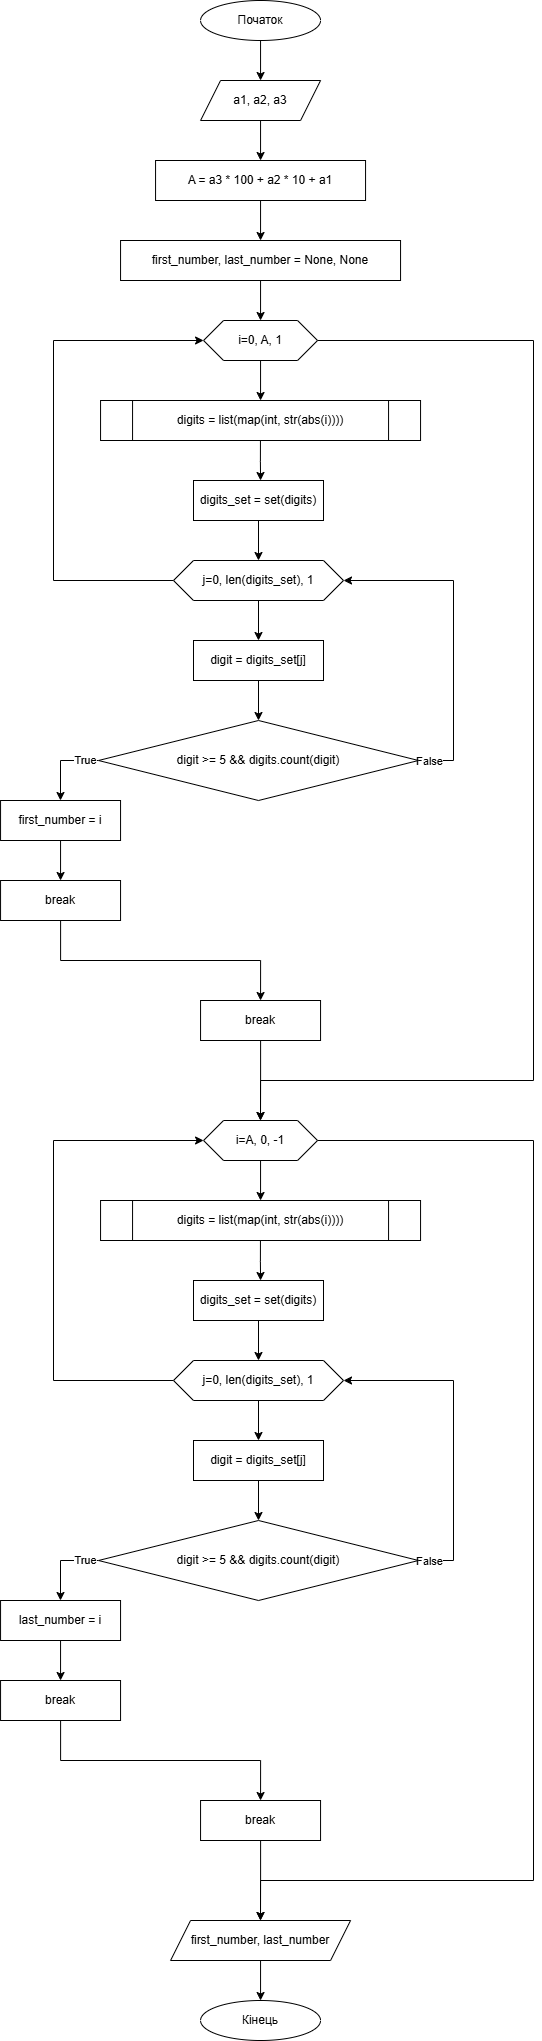

The diagram above was exported from draw.io. Its source (the exported page's mxGraphModel, read from the mxfile embedded in the PNG):
<mxGraphModel dx="2066" dy="1103" grid="1" gridSize="10" guides="1" tooltips="1" connect="1" arrows="1" fold="1" page="1" pageScale="1" pageWidth="827" pageHeight="1169" math="0" shadow="0">
  <root>
    <mxCell id="0" />
    <mxCell id="1" parent="0" />
    <mxCell id="xYC62cdpEi7ZWF7ELGb--1" style="edgeStyle=orthogonalEdgeStyle;rounded=0;orthogonalLoop=1;jettySize=auto;html=1;exitX=0.5;exitY=1;exitDx=0;exitDy=0;entryX=0.5;entryY=0;entryDx=0;entryDy=0;" edge="1" parent="1" source="xYC62cdpEi7ZWF7ELGb--2" target="xYC62cdpEi7ZWF7ELGb--4">
      <mxGeometry relative="1" as="geometry" />
    </mxCell>
    <mxCell id="xYC62cdpEi7ZWF7ELGb--2" value="Початок" style="ellipse;whiteSpace=wrap;html=1;" vertex="1" parent="1">
      <mxGeometry x="387.05999999999995" width="120" height="40" as="geometry" />
    </mxCell>
    <mxCell id="xYC62cdpEi7ZWF7ELGb--3" style="edgeStyle=orthogonalEdgeStyle;rounded=0;orthogonalLoop=1;jettySize=auto;html=1;entryX=0.5;entryY=0;entryDx=0;entryDy=0;" edge="1" parent="1" source="xYC62cdpEi7ZWF7ELGb--4" target="xYC62cdpEi7ZWF7ELGb--11">
      <mxGeometry relative="1" as="geometry" />
    </mxCell>
    <mxCell id="xYC62cdpEi7ZWF7ELGb--4" value="a1, a2, a3" style="shape=parallelogram;perimeter=parallelogramPerimeter;whiteSpace=wrap;html=1;fixedSize=1;" vertex="1" parent="1">
      <mxGeometry x="387.05999999999995" y="80" width="120" height="40" as="geometry" />
    </mxCell>
    <mxCell id="xYC62cdpEi7ZWF7ELGb--5" style="edgeStyle=orthogonalEdgeStyle;rounded=0;orthogonalLoop=1;jettySize=auto;html=1;exitX=0.5;exitY=1;exitDx=0;exitDy=0;entryX=0.5;entryY=0;entryDx=0;entryDy=0;" edge="1" parent="1" source="xYC62cdpEi7ZWF7ELGb--6" target="xYC62cdpEi7ZWF7ELGb--9">
      <mxGeometry relative="1" as="geometry" />
    </mxCell>
    <mxCell id="xYC62cdpEi7ZWF7ELGb--6" value="first_number, last_number = None, None" style="rounded=0;whiteSpace=wrap;html=1;" vertex="1" parent="1">
      <mxGeometry x="307.05999999999995" y="240" width="280" height="40" as="geometry" />
    </mxCell>
    <mxCell id="xYC62cdpEi7ZWF7ELGb--7" style="edgeStyle=orthogonalEdgeStyle;rounded=0;orthogonalLoop=1;jettySize=auto;html=1;" edge="1" parent="1" source="xYC62cdpEi7ZWF7ELGb--9">
      <mxGeometry relative="1" as="geometry">
        <mxPoint x="447.0600000000002" y="400" as="targetPoint" />
      </mxGeometry>
    </mxCell>
    <mxCell id="cdCjZg288SyxFPS54otw-5" style="edgeStyle=orthogonalEdgeStyle;rounded=0;orthogonalLoop=1;jettySize=auto;html=1;" edge="1" parent="1" source="xYC62cdpEi7ZWF7ELGb--9">
      <mxGeometry relative="1" as="geometry">
        <mxPoint x="447" y="1120" as="targetPoint" />
        <Array as="points">
          <mxPoint x="720" y="340" />
          <mxPoint x="720" y="1080" />
          <mxPoint x="447" y="1080" />
        </Array>
      </mxGeometry>
    </mxCell>
    <mxCell id="xYC62cdpEi7ZWF7ELGb--9" value="i=0, A, 1" style="shape=hexagon;perimeter=hexagonPerimeter2;whiteSpace=wrap;html=1;fixedSize=1;" vertex="1" parent="1">
      <mxGeometry x="390.05999999999995" y="320" width="114" height="40" as="geometry" />
    </mxCell>
    <mxCell id="xYC62cdpEi7ZWF7ELGb--10" style="edgeStyle=orthogonalEdgeStyle;rounded=0;orthogonalLoop=1;jettySize=auto;html=1;entryX=0.5;entryY=0;entryDx=0;entryDy=0;" edge="1" parent="1" source="xYC62cdpEi7ZWF7ELGb--11" target="xYC62cdpEi7ZWF7ELGb--6">
      <mxGeometry relative="1" as="geometry" />
    </mxCell>
    <mxCell id="xYC62cdpEi7ZWF7ELGb--11" value="A = a3 * 100 + a2 * 10 + a1" style="rounded=0;whiteSpace=wrap;html=1;" vertex="1" parent="1">
      <mxGeometry x="342.05999999999995" y="160" width="210" height="40" as="geometry" />
    </mxCell>
    <mxCell id="xYC62cdpEi7ZWF7ELGb--14" style="edgeStyle=orthogonalEdgeStyle;rounded=0;orthogonalLoop=1;jettySize=auto;html=1;entryX=1;entryY=0.5;entryDx=0;entryDy=0;" edge="1" parent="1" source="xYC62cdpEi7ZWF7ELGb--46" target="xYC62cdpEi7ZWF7ELGb--44">
      <mxGeometry relative="1" as="geometry">
        <mxPoint x="550" y="650" as="targetPoint" />
        <Array as="points">
          <mxPoint x="640" y="760" />
          <mxPoint x="640" y="580" />
        </Array>
        <mxPoint x="547" y="710" as="sourcePoint" />
      </mxGeometry>
    </mxCell>
    <mxCell id="xYC62cdpEi7ZWF7ELGb--52" value="False" style="edgeLabel;html=1;align=center;verticalAlign=middle;resizable=0;points=[];" vertex="1" connectable="0" parent="xYC62cdpEi7ZWF7ELGb--14">
      <mxGeometry x="-0.96" y="-4" relative="1" as="geometry">
        <mxPoint x="3" y="-4" as="offset" />
      </mxGeometry>
    </mxCell>
    <mxCell id="xYC62cdpEi7ZWF7ELGb--40" style="edgeStyle=orthogonalEdgeStyle;rounded=0;orthogonalLoop=1;jettySize=auto;html=1;exitX=0.5;exitY=1;exitDx=0;exitDy=0;entryX=0.5;entryY=0;entryDx=0;entryDy=0;" edge="1" parent="1">
      <mxGeometry relative="1" as="geometry">
        <mxPoint x="446.94000000000005" y="440" as="sourcePoint" />
        <mxPoint x="447.05999999999995" y="480" as="targetPoint" />
      </mxGeometry>
    </mxCell>
    <mxCell id="xYC62cdpEi7ZWF7ELGb--42" value="digits = list(map(int, str(abs(i)))) " style="shape=process;whiteSpace=wrap;html=1;backgroundOutline=1;" vertex="1" parent="1">
      <mxGeometry x="287.05999999999995" y="400" width="320" height="40" as="geometry" />
    </mxCell>
    <mxCell id="xYC62cdpEi7ZWF7ELGb--50" style="edgeStyle=orthogonalEdgeStyle;rounded=0;orthogonalLoop=1;jettySize=auto;html=1;entryX=0.5;entryY=0;entryDx=0;entryDy=0;" edge="1" parent="1" source="xYC62cdpEi7ZWF7ELGb--44" target="xYC62cdpEi7ZWF7ELGb--49">
      <mxGeometry relative="1" as="geometry" />
    </mxCell>
    <mxCell id="cdCjZg288SyxFPS54otw-4" style="edgeStyle=orthogonalEdgeStyle;rounded=0;orthogonalLoop=1;jettySize=auto;html=1;entryX=0;entryY=0.5;entryDx=0;entryDy=0;" edge="1" parent="1" source="xYC62cdpEi7ZWF7ELGb--44" target="xYC62cdpEi7ZWF7ELGb--9">
      <mxGeometry relative="1" as="geometry">
        <mxPoint x="380" y="330" as="targetPoint" />
        <Array as="points">
          <mxPoint x="240" y="580" />
          <mxPoint x="240" y="340" />
        </Array>
      </mxGeometry>
    </mxCell>
    <mxCell id="xYC62cdpEi7ZWF7ELGb--44" value="j=0, len(digits_set), 1" style="shape=hexagon;perimeter=hexagonPerimeter2;whiteSpace=wrap;html=1;fixedSize=1;" vertex="1" parent="1">
      <mxGeometry x="360" y="560" width="170" height="40" as="geometry" />
    </mxCell>
    <mxCell id="xYC62cdpEi7ZWF7ELGb--56" style="edgeStyle=orthogonalEdgeStyle;rounded=0;orthogonalLoop=1;jettySize=auto;html=1;" edge="1" parent="1" source="xYC62cdpEi7ZWF7ELGb--46" target="xYC62cdpEi7ZWF7ELGb--55">
      <mxGeometry relative="1" as="geometry">
        <Array as="points">
          <mxPoint x="247" y="760" />
        </Array>
      </mxGeometry>
    </mxCell>
    <mxCell id="xYC62cdpEi7ZWF7ELGb--58" value="True" style="edgeLabel;html=1;align=center;verticalAlign=middle;resizable=0;points=[];" vertex="1" connectable="0" parent="xYC62cdpEi7ZWF7ELGb--56">
      <mxGeometry x="-0.6309" y="-1" relative="1" as="geometry">
        <mxPoint as="offset" />
      </mxGeometry>
    </mxCell>
    <mxCell id="xYC62cdpEi7ZWF7ELGb--46" value="digit &amp;gt;= 5 &amp;amp;&amp;amp; digits.count(digit)" style="rhombus;whiteSpace=wrap;html=1;" vertex="1" parent="1">
      <mxGeometry x="285" y="720" width="320" height="80" as="geometry" />
    </mxCell>
    <mxCell id="xYC62cdpEi7ZWF7ELGb--48" style="edgeStyle=orthogonalEdgeStyle;rounded=0;orthogonalLoop=1;jettySize=auto;html=1;entryX=0.5;entryY=0;entryDx=0;entryDy=0;" edge="1" parent="1" source="xYC62cdpEi7ZWF7ELGb--47" target="xYC62cdpEi7ZWF7ELGb--44">
      <mxGeometry relative="1" as="geometry">
        <mxPoint x="444.05999999999995" y="550" as="targetPoint" />
      </mxGeometry>
    </mxCell>
    <mxCell id="xYC62cdpEi7ZWF7ELGb--47" value="digits_set = set(digits)" style="rounded=0;whiteSpace=wrap;html=1;" vertex="1" parent="1">
      <mxGeometry x="380" y="480" width="130" height="40" as="geometry" />
    </mxCell>
    <mxCell id="xYC62cdpEi7ZWF7ELGb--51" style="edgeStyle=orthogonalEdgeStyle;rounded=0;orthogonalLoop=1;jettySize=auto;html=1;entryX=0.5;entryY=0;entryDx=0;entryDy=0;" edge="1" parent="1" source="xYC62cdpEi7ZWF7ELGb--49" target="xYC62cdpEi7ZWF7ELGb--46">
      <mxGeometry relative="1" as="geometry" />
    </mxCell>
    <mxCell id="xYC62cdpEi7ZWF7ELGb--49" value="digit = digits_set[j]" style="rounded=0;whiteSpace=wrap;html=1;" vertex="1" parent="1">
      <mxGeometry x="380" y="640" width="130" height="40" as="geometry" />
    </mxCell>
    <mxCell id="mI_DnGYYvBF5b5RLQowG-2" style="edgeStyle=orthogonalEdgeStyle;rounded=0;orthogonalLoop=1;jettySize=auto;html=1;entryX=0.5;entryY=0;entryDx=0;entryDy=0;" edge="1" parent="1" source="xYC62cdpEi7ZWF7ELGb--55" target="mI_DnGYYvBF5b5RLQowG-1">
      <mxGeometry relative="1" as="geometry" />
    </mxCell>
    <mxCell id="xYC62cdpEi7ZWF7ELGb--55" value="first_number = i" style="rounded=0;whiteSpace=wrap;html=1;" vertex="1" parent="1">
      <mxGeometry x="187.06" y="800" width="120" height="40" as="geometry" />
    </mxCell>
    <mxCell id="cdCjZg288SyxFPS54otw-2" style="edgeStyle=orthogonalEdgeStyle;rounded=0;orthogonalLoop=1;jettySize=auto;html=1;entryX=0.5;entryY=0;entryDx=0;entryDy=0;" edge="1" parent="1" source="mI_DnGYYvBF5b5RLQowG-1" target="cdCjZg288SyxFPS54otw-3">
      <mxGeometry relative="1" as="geometry">
        <mxPoint x="199.99999999999977" y="1000" as="targetPoint" />
        <Array as="points">
          <mxPoint x="247" y="960" />
          <mxPoint x="447" y="960" />
        </Array>
      </mxGeometry>
    </mxCell>
    <mxCell id="mI_DnGYYvBF5b5RLQowG-1" value="break" style="rounded=0;whiteSpace=wrap;html=1;" vertex="1" parent="1">
      <mxGeometry x="187.06" y="880" width="120" height="40" as="geometry" />
    </mxCell>
    <mxCell id="cdCjZg288SyxFPS54otw-7" style="edgeStyle=orthogonalEdgeStyle;rounded=0;orthogonalLoop=1;jettySize=auto;html=1;" edge="1" parent="1" source="cdCjZg288SyxFPS54otw-3">
      <mxGeometry relative="1" as="geometry">
        <mxPoint x="447" y="1120" as="targetPoint" />
      </mxGeometry>
    </mxCell>
    <mxCell id="cdCjZg288SyxFPS54otw-3" value="break" style="rounded=0;whiteSpace=wrap;html=1;" vertex="1" parent="1">
      <mxGeometry x="387.06" y="1000" width="120" height="40" as="geometry" />
    </mxCell>
    <mxCell id="dTSBlGPJ-Ly2F47q-4xz-1" style="edgeStyle=orthogonalEdgeStyle;rounded=0;orthogonalLoop=1;jettySize=auto;html=1;entryX=0.5;entryY=0;entryDx=0;entryDy=0;" edge="1" parent="1" source="dTSBlGPJ-Ly2F47q-4xz-2" target="dTSBlGPJ-Ly2F47q-4xz-3">
      <mxGeometry relative="1" as="geometry" />
    </mxCell>
    <mxCell id="dTSBlGPJ-Ly2F47q-4xz-2" value="first_number, last_number" style="shape=parallelogram;perimeter=parallelogramPerimeter;whiteSpace=wrap;html=1;fixedSize=1;" vertex="1" parent="1">
      <mxGeometry x="357.06" y="1920" width="180" height="40" as="geometry" />
    </mxCell>
    <mxCell id="dTSBlGPJ-Ly2F47q-4xz-3" value="Кінець" style="ellipse;whiteSpace=wrap;html=1;" vertex="1" parent="1">
      <mxGeometry x="387.06" y="2000" width="120" height="40" as="geometry" />
    </mxCell>
    <mxCell id="dTSBlGPJ-Ly2F47q-4xz-5" style="edgeStyle=orthogonalEdgeStyle;rounded=0;orthogonalLoop=1;jettySize=auto;html=1;" edge="1" source="dTSBlGPJ-Ly2F47q-4xz-7" parent="1">
      <mxGeometry relative="1" as="geometry">
        <mxPoint x="447.0600000000002" y="1200" as="targetPoint" />
      </mxGeometry>
    </mxCell>
    <mxCell id="dTSBlGPJ-Ly2F47q-4xz-6" style="edgeStyle=orthogonalEdgeStyle;rounded=0;orthogonalLoop=1;jettySize=auto;html=1;" edge="1" source="dTSBlGPJ-Ly2F47q-4xz-7" parent="1">
      <mxGeometry relative="1" as="geometry">
        <mxPoint x="447" y="1920" as="targetPoint" />
        <Array as="points">
          <mxPoint x="720" y="1140" />
          <mxPoint x="720" y="1880" />
          <mxPoint x="447" y="1880" />
        </Array>
      </mxGeometry>
    </mxCell>
    <mxCell id="dTSBlGPJ-Ly2F47q-4xz-7" value="i=A, 0, -1" style="shape=hexagon;perimeter=hexagonPerimeter2;whiteSpace=wrap;html=1;fixedSize=1;" vertex="1" parent="1">
      <mxGeometry x="390.05999999999995" y="1120" width="114" height="40" as="geometry" />
    </mxCell>
    <mxCell id="dTSBlGPJ-Ly2F47q-4xz-8" style="edgeStyle=orthogonalEdgeStyle;rounded=0;orthogonalLoop=1;jettySize=auto;html=1;entryX=1;entryY=0.5;entryDx=0;entryDy=0;" edge="1" source="dTSBlGPJ-Ly2F47q-4xz-17" target="dTSBlGPJ-Ly2F47q-4xz-14" parent="1">
      <mxGeometry relative="1" as="geometry">
        <mxPoint x="550" y="1450" as="targetPoint" />
        <Array as="points">
          <mxPoint x="640" y="1560" />
          <mxPoint x="640" y="1380" />
        </Array>
        <mxPoint x="547" y="1510" as="sourcePoint" />
      </mxGeometry>
    </mxCell>
    <mxCell id="dTSBlGPJ-Ly2F47q-4xz-9" value="False" style="edgeLabel;html=1;align=center;verticalAlign=middle;resizable=0;points=[];" vertex="1" connectable="0" parent="dTSBlGPJ-Ly2F47q-4xz-8">
      <mxGeometry x="-0.96" y="-4" relative="1" as="geometry">
        <mxPoint x="3" y="-4" as="offset" />
      </mxGeometry>
    </mxCell>
    <mxCell id="dTSBlGPJ-Ly2F47q-4xz-10" style="edgeStyle=orthogonalEdgeStyle;rounded=0;orthogonalLoop=1;jettySize=auto;html=1;exitX=0.5;exitY=1;exitDx=0;exitDy=0;entryX=0.5;entryY=0;entryDx=0;entryDy=0;" edge="1" parent="1">
      <mxGeometry relative="1" as="geometry">
        <mxPoint x="446.94000000000005" y="1240" as="sourcePoint" />
        <mxPoint x="447.05999999999995" y="1280" as="targetPoint" />
      </mxGeometry>
    </mxCell>
    <mxCell id="dTSBlGPJ-Ly2F47q-4xz-11" value="digits = list(map(int, str(abs(i)))) " style="shape=process;whiteSpace=wrap;html=1;backgroundOutline=1;" vertex="1" parent="1">
      <mxGeometry x="287.05999999999995" y="1200" width="320" height="40" as="geometry" />
    </mxCell>
    <mxCell id="dTSBlGPJ-Ly2F47q-4xz-12" style="edgeStyle=orthogonalEdgeStyle;rounded=0;orthogonalLoop=1;jettySize=auto;html=1;entryX=0.5;entryY=0;entryDx=0;entryDy=0;" edge="1" source="dTSBlGPJ-Ly2F47q-4xz-14" target="dTSBlGPJ-Ly2F47q-4xz-21" parent="1">
      <mxGeometry relative="1" as="geometry" />
    </mxCell>
    <mxCell id="dTSBlGPJ-Ly2F47q-4xz-13" style="edgeStyle=orthogonalEdgeStyle;rounded=0;orthogonalLoop=1;jettySize=auto;html=1;entryX=0;entryY=0.5;entryDx=0;entryDy=0;" edge="1" source="dTSBlGPJ-Ly2F47q-4xz-14" target="dTSBlGPJ-Ly2F47q-4xz-7" parent="1">
      <mxGeometry relative="1" as="geometry">
        <mxPoint x="380" y="1130" as="targetPoint" />
        <Array as="points">
          <mxPoint x="240" y="1380" />
          <mxPoint x="240" y="1140" />
        </Array>
      </mxGeometry>
    </mxCell>
    <mxCell id="dTSBlGPJ-Ly2F47q-4xz-14" value="j=0, len(digits_set), 1" style="shape=hexagon;perimeter=hexagonPerimeter2;whiteSpace=wrap;html=1;fixedSize=1;" vertex="1" parent="1">
      <mxGeometry x="360" y="1360" width="170" height="40" as="geometry" />
    </mxCell>
    <mxCell id="dTSBlGPJ-Ly2F47q-4xz-15" style="edgeStyle=orthogonalEdgeStyle;rounded=0;orthogonalLoop=1;jettySize=auto;html=1;" edge="1" source="dTSBlGPJ-Ly2F47q-4xz-17" target="dTSBlGPJ-Ly2F47q-4xz-23" parent="1">
      <mxGeometry relative="1" as="geometry">
        <Array as="points">
          <mxPoint x="247" y="1560" />
        </Array>
      </mxGeometry>
    </mxCell>
    <mxCell id="dTSBlGPJ-Ly2F47q-4xz-16" value="True" style="edgeLabel;html=1;align=center;verticalAlign=middle;resizable=0;points=[];" vertex="1" connectable="0" parent="dTSBlGPJ-Ly2F47q-4xz-15">
      <mxGeometry x="-0.6309" y="-1" relative="1" as="geometry">
        <mxPoint as="offset" />
      </mxGeometry>
    </mxCell>
    <mxCell id="dTSBlGPJ-Ly2F47q-4xz-17" value="digit &amp;gt;= 5 &amp;amp;&amp;amp; digits.count(digit)" style="rhombus;whiteSpace=wrap;html=1;" vertex="1" parent="1">
      <mxGeometry x="285" y="1520" width="320" height="80" as="geometry" />
    </mxCell>
    <mxCell id="dTSBlGPJ-Ly2F47q-4xz-18" style="edgeStyle=orthogonalEdgeStyle;rounded=0;orthogonalLoop=1;jettySize=auto;html=1;entryX=0.5;entryY=0;entryDx=0;entryDy=0;" edge="1" source="dTSBlGPJ-Ly2F47q-4xz-19" target="dTSBlGPJ-Ly2F47q-4xz-14" parent="1">
      <mxGeometry relative="1" as="geometry">
        <mxPoint x="444.05999999999995" y="1350" as="targetPoint" />
      </mxGeometry>
    </mxCell>
    <mxCell id="dTSBlGPJ-Ly2F47q-4xz-19" value="digits_set = set(digits)" style="rounded=0;whiteSpace=wrap;html=1;" vertex="1" parent="1">
      <mxGeometry x="380" y="1280" width="130" height="40" as="geometry" />
    </mxCell>
    <mxCell id="dTSBlGPJ-Ly2F47q-4xz-20" style="edgeStyle=orthogonalEdgeStyle;rounded=0;orthogonalLoop=1;jettySize=auto;html=1;entryX=0.5;entryY=0;entryDx=0;entryDy=0;" edge="1" source="dTSBlGPJ-Ly2F47q-4xz-21" target="dTSBlGPJ-Ly2F47q-4xz-17" parent="1">
      <mxGeometry relative="1" as="geometry" />
    </mxCell>
    <mxCell id="dTSBlGPJ-Ly2F47q-4xz-21" value="digit = digits_set[j]" style="rounded=0;whiteSpace=wrap;html=1;" vertex="1" parent="1">
      <mxGeometry x="380" y="1440" width="130" height="40" as="geometry" />
    </mxCell>
    <mxCell id="dTSBlGPJ-Ly2F47q-4xz-22" style="edgeStyle=orthogonalEdgeStyle;rounded=0;orthogonalLoop=1;jettySize=auto;html=1;entryX=0.5;entryY=0;entryDx=0;entryDy=0;" edge="1" source="dTSBlGPJ-Ly2F47q-4xz-23" target="dTSBlGPJ-Ly2F47q-4xz-25" parent="1">
      <mxGeometry relative="1" as="geometry" />
    </mxCell>
    <mxCell id="dTSBlGPJ-Ly2F47q-4xz-23" value="last_number = i" style="rounded=0;whiteSpace=wrap;html=1;" vertex="1" parent="1">
      <mxGeometry x="187.06" y="1600" width="120" height="40" as="geometry" />
    </mxCell>
    <mxCell id="dTSBlGPJ-Ly2F47q-4xz-24" style="edgeStyle=orthogonalEdgeStyle;rounded=0;orthogonalLoop=1;jettySize=auto;html=1;entryX=0.5;entryY=0;entryDx=0;entryDy=0;" edge="1" source="dTSBlGPJ-Ly2F47q-4xz-25" target="dTSBlGPJ-Ly2F47q-4xz-27" parent="1">
      <mxGeometry relative="1" as="geometry">
        <mxPoint x="199.99999999999977" y="1800" as="targetPoint" />
        <Array as="points">
          <mxPoint x="247" y="1760" />
          <mxPoint x="447" y="1760" />
        </Array>
      </mxGeometry>
    </mxCell>
    <mxCell id="dTSBlGPJ-Ly2F47q-4xz-25" value="break" style="rounded=0;whiteSpace=wrap;html=1;" vertex="1" parent="1">
      <mxGeometry x="187.06" y="1680" width="120" height="40" as="geometry" />
    </mxCell>
    <mxCell id="dTSBlGPJ-Ly2F47q-4xz-26" style="edgeStyle=orthogonalEdgeStyle;rounded=0;orthogonalLoop=1;jettySize=auto;html=1;" edge="1" source="dTSBlGPJ-Ly2F47q-4xz-27" parent="1">
      <mxGeometry relative="1" as="geometry">
        <mxPoint x="447" y="1920" as="targetPoint" />
      </mxGeometry>
    </mxCell>
    <mxCell id="dTSBlGPJ-Ly2F47q-4xz-27" value="break" style="rounded=0;whiteSpace=wrap;html=1;" vertex="1" parent="1">
      <mxGeometry x="387.06" y="1800" width="120" height="40" as="geometry" />
    </mxCell>
  </root>
</mxGraphModel>